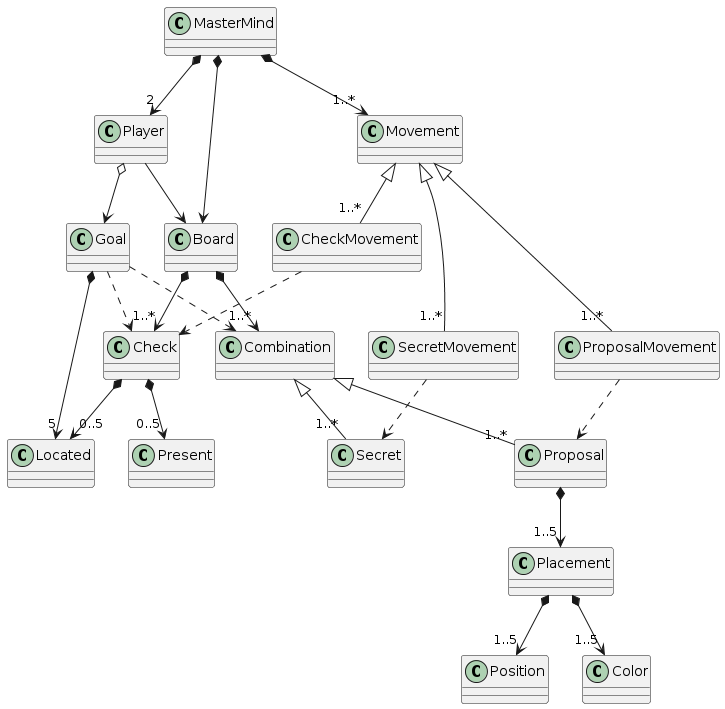

The diagram above was rendered by PlantUML. Its source (embedded in the PNG):
@startuml
class MasterMind {}
class Board {}
class Player {}
class Goal {}

class Movement {}
class CheckMovement {}
class ProposalMovement {}

class Check {}
class Present {}
class Located {}

class Combination {}

class Placement {}
class Position {}
class Color {}

class Proposal {}
class Secret{}

MasterMind *--> Board
MasterMind *--> "2" Player
MasterMind *--> "1..*" Movement

Player o--> Goal
Player --> Board

Board *--> "1..*" Combination
Board *--> "1..*" Check

Check *--> "0..5" Located
Check *--> "0..5" Present

Combination <|-- "1..*" Secret
Combination <|-- "1..*" Proposal

Movement <|-- "1..*" SecretMovement
Movement <|-- "1..*" ProposalMovement
Movement <|-- "1..*" CheckMovement


Goal *--> "5" Located

Placement *--> "1..5" Position
Placement *--> "1..5" Color

Proposal *--> "1..5" Placement

Goal ..> Check
Goal ..> Combination

ProposalMovement ..> Proposal
SecretMovement ..> Secret
CheckMovement ..> Check
@enduml